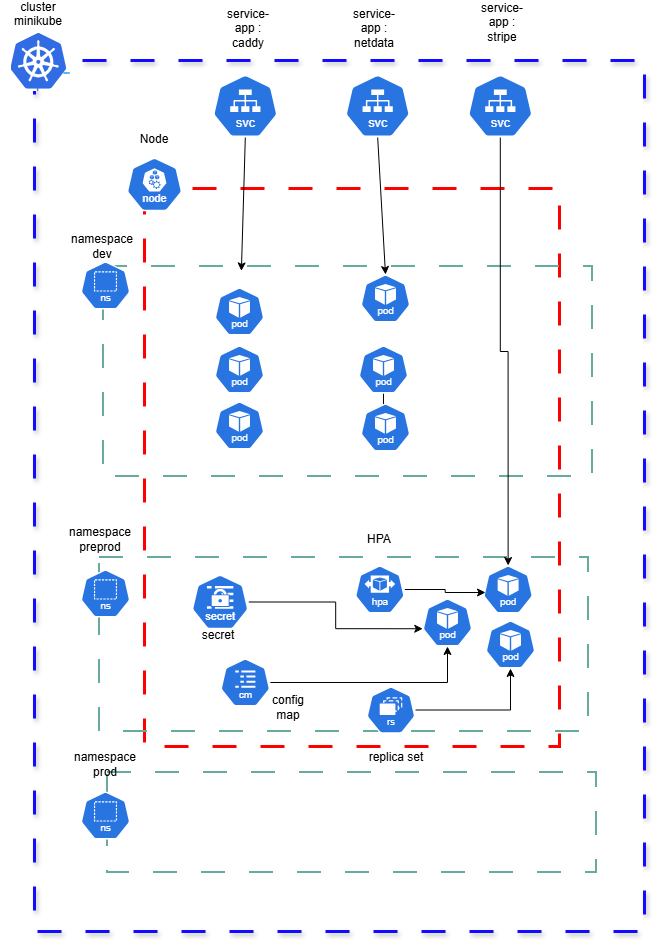

The diagram above was exported from draw.io. Its source (the exported page's mxGraphModel, read from the mxfile embedded in the PNG):
<mxGraphModel dx="1380" dy="822" grid="0" gridSize="10" guides="1" tooltips="1" connect="1" arrows="1" fold="1" page="1" pageScale="1" pageWidth="827" pageHeight="1169" background="#ffffff" math="0" shadow="0">
  <root>
    <mxCell id="0" />
    <mxCell id="1" parent="0" />
    <mxCell id="xXIOKZFmqtCIDLerRdGR-2" parent="1" style="whiteSpace=wrap;html=1;fillColor=none;dashed=1;dashPattern=8 8;strokeColor=#130BFF;strokeWidth=3;shadow=1;" value="" vertex="1">
      <mxGeometry height="871" width="610" x="125" y="97" as="geometry" />
    </mxCell>
    <mxCell id="xXIOKZFmqtCIDLerRdGR-1" parent="1" style="shape=image;verticalLabelPosition=bottom;labelBackgroundColor=default;verticalAlign=top;aspect=fixed;imageAspect=0;image=data:image/png,(base64 omitted: 4760 chars);" value="" vertex="1">
      <mxGeometry height="63" width="73" x="90.00001220703126" y="64.99998779296875" as="geometry" />
    </mxCell>
    <mxCell id="xXIOKZFmqtCIDLerRdGR-3" parent="1" style="text;html=1;whiteSpace=wrap;strokeColor=none;fillColor=none;align=center;verticalAlign=middle;rounded=0;" value="cluster minikube&lt;div&gt;&lt;br&gt;&lt;/div&gt;" vertex="1">
      <mxGeometry height="30" width="60" x="99" y="43" as="geometry" />
    </mxCell>
    <mxCell id="xXIOKZFmqtCIDLerRdGR-5" parent="1" style="whiteSpace=wrap;html=1;strokeColor=#FF0000;fillColor=none;strokeWidth=3;dashed=1;dashPattern=8 8;" value="" vertex="1">
      <mxGeometry height="558" width="415" x="235" y="225" as="geometry" />
    </mxCell>
    <mxCell id="xXIOKZFmqtCIDLerRdGR-4" parent="1" style="aspect=fixed;sketch=0;html=1;dashed=0;whitespace=wrap;verticalLabelPosition=bottom;verticalAlign=top;fillColor=#2875E2;strokeColor=#ffffff;points=[[0.005,0.63,0],[0.1,0.2,0],[0.9,0.2,0],[0.5,0,0],[0.995,0.63,0],[0.72,0.99,0],[0.5,1,0],[0.28,0.99,0]];shape=mxgraph.kubernetes.icon2;kubernetesLabel=1;prIcon=node" value="" vertex="1">
      <mxGeometry height="53.76" width="56" x="217" y="194" as="geometry" />
    </mxCell>
    <mxCell id="xXIOKZFmqtCIDLerRdGR-8" parent="1" style="text;html=1;whiteSpace=wrap;strokeColor=none;fillColor=none;align=center;verticalAlign=middle;rounded=0;" value="Node" vertex="1">
      <mxGeometry height="30" width="60" x="215" y="161" as="geometry" />
    </mxCell>
    <mxCell id="xXIOKZFmqtCIDLerRdGR-9" parent="1" style="text;html=1;whiteSpace=wrap;strokeColor=none;fillColor=none;align=center;verticalAlign=middle;rounded=0;" value="namespace dev" vertex="1">
      <mxGeometry height="30" width="60" x="163" y="268" as="geometry" />
    </mxCell>
    <mxCell id="xXIOKZFmqtCIDLerRdGR-11" parent="1" style="text;html=1;whiteSpace=wrap;strokeColor=none;fillColor=none;align=center;verticalAlign=middle;rounded=0;" value="namespace preprod" vertex="1">
      <mxGeometry height="30" width="60" x="161" y="561" as="geometry" />
    </mxCell>
    <mxCell id="xXIOKZFmqtCIDLerRdGR-17" parent="1" style="whiteSpace=wrap;html=1;dashed=1;dashPattern=12 12;fillColor=none;strokeColor=#67AB9F;strokeWidth=2;" value="" vertex="1">
      <mxGeometry height="174" width="489" x="190" y="594" as="geometry" />
    </mxCell>
    <mxCell id="xXIOKZFmqtCIDLerRdGR-16" parent="1" style="whiteSpace=wrap;html=1;fillColor=none;dashed=1;dashPattern=12 12;strokeColor=#67AB9F;strokeWidth=2;" value="" vertex="1">
      <mxGeometry height="210" width="489" x="194" y="303" as="geometry" />
    </mxCell>
    <mxCell id="xXIOKZFmqtCIDLerRdGR-6" parent="1" style="aspect=fixed;sketch=0;html=1;dashed=0;whitespace=wrap;verticalLabelPosition=bottom;verticalAlign=top;fillColor=#2875E2;strokeColor=#ffffff;points=[[0.005,0.63,0],[0.1,0.2,0],[0.9,0.2,0],[0.5,0,0],[0.995,0.63,0],[0.72,0.99,0],[0.5,1,0],[0.28,0.99,0]];shape=mxgraph.kubernetes.icon2;kubernetesLabel=1;prIcon=ns" value="" vertex="1">
      <mxGeometry height="48" width="50" x="171" y="298" as="geometry" />
    </mxCell>
    <mxCell id="xXIOKZFmqtCIDLerRdGR-7" parent="1" style="aspect=fixed;sketch=0;html=1;dashed=0;whitespace=wrap;verticalLabelPosition=bottom;verticalAlign=top;fillColor=#2875E2;strokeColor=#ffffff;points=[[0.005,0.63,0],[0.1,0.2,0],[0.9,0.2,0],[0.5,0,0],[0.995,0.63,0],[0.72,0.99,0],[0.5,1,0],[0.28,0.99,0]];shape=mxgraph.kubernetes.icon2;kubernetesLabel=1;prIcon=ns" value="" vertex="1">
      <mxGeometry height="48" width="50" x="171" y="606" as="geometry" />
    </mxCell>
    <mxCell id="xXIOKZFmqtCIDLerRdGR-19" parent="1" style="aspect=fixed;sketch=0;html=1;dashed=0;whitespace=wrap;verticalLabelPosition=bottom;verticalAlign=top;fillColor=#2875E2;strokeColor=#ffffff;points=[[0.005,0.63,0],[0.1,0.2,0],[0.9,0.2,0],[0.5,0,0],[0.995,0.63,0],[0.72,0.99,0],[0.5,1,0],[0.28,0.99,0]];shape=mxgraph.kubernetes.icon2;kubernetesLabel=1;prIcon=pod" value="" vertex="1">
      <mxGeometry height="48" width="50" x="451" y="311" as="geometry" />
    </mxCell>
    <mxCell id="xXIOKZFmqtCIDLerRdGR-20" parent="1" style="aspect=fixed;sketch=0;html=1;dashed=0;whitespace=wrap;verticalLabelPosition=bottom;verticalAlign=top;fillColor=#2875E2;strokeColor=#ffffff;points=[[0.005,0.63,0],[0.1,0.2,0],[0.9,0.2,0],[0.5,0,0],[0.995,0.63,0],[0.72,0.99,0],[0.5,1,0],[0.28,0.99,0]];shape=mxgraph.kubernetes.icon2;kubernetesLabel=1;prIcon=pod" value="" vertex="1">
      <mxGeometry height="48" width="50" x="305" y="324" as="geometry" />
    </mxCell>
    <mxCell id="xXIOKZFmqtCIDLerRdGR-21" parent="1" style="aspect=fixed;sketch=0;html=1;dashed=0;whitespace=wrap;verticalLabelPosition=bottom;verticalAlign=top;fillColor=#2875E2;strokeColor=#ffffff;points=[[0.005,0.63,0],[0.1,0.2,0],[0.9,0.2,0],[0.5,0,0],[0.995,0.63,0],[0.72,0.99,0],[0.5,1,0],[0.28,0.99,0]];shape=mxgraph.kubernetes.icon2;kubernetesLabel=1;prIcon=pod" value="" vertex="1">
      <mxGeometry height="48" width="50" x="305" y="382" as="geometry" />
    </mxCell>
    <mxCell id="xXIOKZFmqtCIDLerRdGR-22" parent="1" style="aspect=fixed;sketch=0;html=1;dashed=0;whitespace=wrap;verticalLabelPosition=bottom;verticalAlign=top;fillColor=#2875E2;strokeColor=#ffffff;points=[[0.005,0.63,0],[0.1,0.2,0],[0.9,0.2,0],[0.5,0,0],[0.995,0.63,0],[0.72,0.99,0],[0.5,1,0],[0.28,0.99,0]];shape=mxgraph.kubernetes.icon2;kubernetesLabel=1;prIcon=pod" value="" vertex="1">
      <mxGeometry height="48" width="50" x="305" y="438" as="geometry" />
    </mxCell>
    <mxCell id="xXIOKZFmqtCIDLerRdGR-27" edge="1" parent="1" source="xXIOKZFmqtCIDLerRdGR-23" style="edgeStyle=orthogonalEdgeStyle;rounded=0;orthogonalLoop=1;jettySize=auto;html=1;" target="xXIOKZFmqtCIDLerRdGR-25" value="">
      <mxGeometry relative="1" as="geometry" />
    </mxCell>
    <mxCell id="xXIOKZFmqtCIDLerRdGR-23" parent="1" style="aspect=fixed;sketch=0;html=1;dashed=0;whitespace=wrap;verticalLabelPosition=bottom;verticalAlign=top;fillColor=#2875E2;strokeColor=#ffffff;points=[[0.005,0.63,0],[0.1,0.2,0],[0.9,0.2,0],[0.5,0,0],[0.995,0.63,0],[0.72,0.99,0],[0.5,1,0],[0.28,0.99,0]];shape=mxgraph.kubernetes.icon2;kubernetesLabel=1;prIcon=pod" value="" vertex="1">
      <mxGeometry height="48" width="50" x="449" y="382" as="geometry" />
    </mxCell>
    <mxCell id="xXIOKZFmqtCIDLerRdGR-25" parent="1" style="aspect=fixed;sketch=0;html=1;dashed=0;whitespace=wrap;verticalLabelPosition=bottom;verticalAlign=top;fillColor=#2875E2;strokeColor=#ffffff;points=[[0.005,0.63,0],[0.1,0.2,0],[0.9,0.2,0],[0.5,0,0],[0.995,0.63,0],[0.72,0.99,0],[0.5,1,0],[0.28,0.99,0]];shape=mxgraph.kubernetes.icon2;kubernetesLabel=1;prIcon=pod" value="" vertex="1">
      <mxGeometry height="48" width="50" x="451" y="440" as="geometry" />
    </mxCell>
    <mxCell id="xXIOKZFmqtCIDLerRdGR-28" parent="1" style="aspect=fixed;sketch=0;html=1;dashed=0;whitespace=wrap;verticalLabelPosition=bottom;verticalAlign=top;fillColor=#2875E2;strokeColor=#ffffff;points=[[0.005,0.63,0],[0.1,0.2,0],[0.9,0.2,0],[0.5,0,0],[0.995,0.63,0],[0.72,0.99,0],[0.5,1,0],[0.28,0.99,0]];shape=mxgraph.kubernetes.icon2;kubernetesLabel=1;prIcon=svc" value="" vertex="1">
      <mxGeometry height="63" width="65.63" x="303" y="111" as="geometry" />
    </mxCell>
    <mxCell id="xXIOKZFmqtCIDLerRdGR-29" parent="1" style="aspect=fixed;sketch=0;html=1;dashed=0;whitespace=wrap;verticalLabelPosition=bottom;verticalAlign=top;fillColor=#2875E2;strokeColor=#ffffff;points=[[0.005,0.63,0],[0.1,0.2,0],[0.9,0.2,0],[0.5,0,0],[0.995,0.63,0],[0.72,0.99,0],[0.5,1,0],[0.28,0.99,0]];shape=mxgraph.kubernetes.icon2;kubernetesLabel=1;prIcon=svc" value="" vertex="1">
      <mxGeometry height="63" width="65.63" x="435.37" y="111" as="geometry" />
    </mxCell>
    <mxCell id="xXIOKZFmqtCIDLerRdGR-30" parent="1" style="aspect=fixed;sketch=0;html=1;dashed=0;whitespace=wrap;verticalLabelPosition=bottom;verticalAlign=top;fillColor=#2875E2;strokeColor=#ffffff;points=[[0.005,0.63,0],[0.1,0.2,0],[0.9,0.2,0],[0.5,0,0],[0.995,0.63,0],[0.72,0.99,0],[0.5,1,0],[0.28,0.99,0]];shape=mxgraph.kubernetes.icon2;kubernetesLabel=1;prIcon=svc" value="" vertex="1">
      <mxGeometry height="63" width="65.63" x="558" y="111" as="geometry" />
    </mxCell>
    <mxCell id="xXIOKZFmqtCIDLerRdGR-31" edge="1" parent="1" source="xXIOKZFmqtCIDLerRdGR-28" style="edgeStyle=none;orthogonalLoop=1;jettySize=auto;html=1;rounded=0;entryX=0.282;entryY=0.021;entryDx=0;entryDy=0;entryPerimeter=0;exitX=0.5;exitY=1;exitDx=0;exitDy=0;exitPerimeter=0;" target="xXIOKZFmqtCIDLerRdGR-16" value="">
      <mxGeometry relative="1" width="100" as="geometry">
        <Array as="points" />
        <mxPoint x="351" y="423" as="sourcePoint" />
        <mxPoint x="451" y="423" as="targetPoint" />
      </mxGeometry>
    </mxCell>
    <mxCell id="xXIOKZFmqtCIDLerRdGR-32" edge="1" parent="1" source="xXIOKZFmqtCIDLerRdGR-29" style="edgeStyle=none;orthogonalLoop=1;jettySize=auto;html=1;rounded=0;entryX=0.5;entryY=0;entryDx=0;entryDy=0;entryPerimeter=0;exitX=0.5;exitY=1;exitDx=0;exitDy=0;exitPerimeter=0;" target="xXIOKZFmqtCIDLerRdGR-19" value="">
      <mxGeometry relative="1" width="100" as="geometry">
        <Array as="points" />
        <mxPoint x="467" y="283" as="sourcePoint" />
        <mxPoint x="463" y="416" as="targetPoint" />
      </mxGeometry>
    </mxCell>
    <mxCell id="xXIOKZFmqtCIDLerRdGR-33" parent="1" style="aspect=fixed;sketch=0;html=1;dashed=0;whitespace=wrap;verticalLabelPosition=bottom;verticalAlign=top;fillColor=#2875E2;strokeColor=#ffffff;points=[[0.005,0.63,0],[0.1,0.2,0],[0.9,0.2,0],[0.5,0,0],[0.995,0.63,0],[0.72,0.99,0],[0.5,1,0],[0.28,0.99,0]];shape=mxgraph.kubernetes.icon2;kubernetesLabel=1;prIcon=pod" value="" vertex="1">
      <mxGeometry height="48" width="50" x="573.63" y="602" as="geometry" />
    </mxCell>
    <mxCell id="xXIOKZFmqtCIDLerRdGR-34" parent="1" style="aspect=fixed;sketch=0;html=1;dashed=0;whitespace=wrap;verticalLabelPosition=bottom;verticalAlign=top;fillColor=#2875E2;strokeColor=#ffffff;points=[[0.005,0.63,0],[0.1,0.2,0],[0.9,0.2,0],[0.5,0,0],[0.995,0.63,0],[0.72,0.99,0],[0.5,1,0],[0.28,0.99,0]];shape=mxgraph.kubernetes.icon2;kubernetesLabel=1;prIcon=pod" value="" vertex="1">
      <mxGeometry height="48" width="50" x="576" y="657" as="geometry" />
    </mxCell>
    <mxCell id="xXIOKZFmqtCIDLerRdGR-35" parent="1" style="aspect=fixed;sketch=0;html=1;dashed=0;whitespace=wrap;verticalLabelPosition=bottom;verticalAlign=top;fillColor=#2875E2;strokeColor=#ffffff;points=[[0.005,0.63,0],[0.1,0.2,0],[0.9,0.2,0],[0.5,0,0],[0.995,0.63,0],[0.72,0.99,0],[0.5,1,0],[0.28,0.99,0]];shape=mxgraph.kubernetes.icon2;kubernetesLabel=1;prIcon=pod" value="" vertex="1">
      <mxGeometry height="48" width="50" x="513" y="635" as="geometry" />
    </mxCell>
    <mxCell id="xXIOKZFmqtCIDLerRdGR-36" edge="1" parent="1" source="xXIOKZFmqtCIDLerRdGR-30" style="edgeStyle=orthogonalEdgeStyle;rounded=0;orthogonalLoop=1;jettySize=auto;html=1;entryX=0.5;entryY=0;entryDx=0;entryDy=0;entryPerimeter=0;" target="xXIOKZFmqtCIDLerRdGR-33">
      <mxGeometry relative="1" as="geometry" />
    </mxCell>
    <mxCell id="xXIOKZFmqtCIDLerRdGR-37" parent="1" style="text;html=1;whiteSpace=wrap;strokeColor=none;fillColor=none;align=center;verticalAlign=middle;rounded=0;" value="service-app : caddy&lt;div&gt;&lt;br&gt;&lt;/div&gt;" vertex="1">
      <mxGeometry height="30" width="60" x="308.63" y="57" as="geometry" />
    </mxCell>
    <mxCell id="xXIOKZFmqtCIDLerRdGR-38" parent="1" style="text;html=1;whiteSpace=wrap;strokeColor=none;fillColor=none;align=center;verticalAlign=middle;rounded=0;" value="service-app : netdata&lt;div&gt;&lt;br&gt;&lt;/div&gt;" vertex="1">
      <mxGeometry height="30" width="60" x="435.37" y="57" as="geometry" />
    </mxCell>
    <mxCell id="xXIOKZFmqtCIDLerRdGR-39" parent="1" style="text;html=1;whiteSpace=wrap;strokeColor=none;fillColor=none;align=center;verticalAlign=middle;rounded=0;" value="service-app : stripe&lt;div&gt;&lt;br&gt;&lt;/div&gt;" vertex="1">
      <mxGeometry height="30" width="60" x="563" y="51" as="geometry" />
    </mxCell>
    <mxCell id="xXIOKZFmqtCIDLerRdGR-40" parent="1" style="aspect=fixed;sketch=0;html=1;dashed=0;whitespace=wrap;verticalLabelPosition=bottom;verticalAlign=top;fillColor=#2875E2;strokeColor=#ffffff;points=[[0.005,0.63,0],[0.1,0.2,0],[0.9,0.2,0],[0.5,0,0],[0.995,0.63,0],[0.72,0.99,0],[0.5,1,0],[0.28,0.99,0]];shape=mxgraph.kubernetes.icon2;kubernetesLabel=1;prIcon=secret" value="" vertex="1">
      <mxGeometry height="55" width="57.29" x="282" y="611" as="geometry" />
    </mxCell>
    <mxCell id="xXIOKZFmqtCIDLerRdGR-41" edge="1" parent="1" source="xXIOKZFmqtCIDLerRdGR-40" style="edgeStyle=orthogonalEdgeStyle;rounded=0;orthogonalLoop=1;jettySize=auto;html=1;entryX=0.005;entryY=0.63;entryDx=0;entryDy=0;entryPerimeter=0;" target="xXIOKZFmqtCIDLerRdGR-35">
      <mxGeometry relative="1" as="geometry" />
    </mxCell>
    <mxCell id="xXIOKZFmqtCIDLerRdGR-42" parent="1" style="aspect=fixed;sketch=0;html=1;dashed=0;whitespace=wrap;verticalLabelPosition=bottom;verticalAlign=top;fillColor=#2875E2;strokeColor=#ffffff;points=[[0.005,0.63,0],[0.1,0.2,0],[0.9,0.2,0],[0.5,0,0],[0.995,0.63,0],[0.72,0.99,0],[0.5,1,0],[0.28,0.99,0]];shape=mxgraph.kubernetes.icon2;kubernetesLabel=1;prIcon=cm" value="" vertex="1">
      <mxGeometry height="48" width="50" x="310.82" y="695" as="geometry" />
    </mxCell>
    <mxCell id="xXIOKZFmqtCIDLerRdGR-43" edge="1" parent="1" source="xXIOKZFmqtCIDLerRdGR-42" style="edgeStyle=orthogonalEdgeStyle;rounded=0;orthogonalLoop=1;jettySize=auto;html=1;entryX=0.5;entryY=1;entryDx=0;entryDy=0;entryPerimeter=0;" target="xXIOKZFmqtCIDLerRdGR-35">
      <mxGeometry relative="1" as="geometry" />
    </mxCell>
    <mxCell id="xXIOKZFmqtCIDLerRdGR-44" parent="1" style="text;html=1;whiteSpace=wrap;strokeColor=none;fillColor=none;align=center;verticalAlign=middle;rounded=0;" value="secret" vertex="1">
      <mxGeometry height="30" width="60" x="279.29" y="657" as="geometry" />
    </mxCell>
    <mxCell id="xXIOKZFmqtCIDLerRdGR-45" parent="1" style="text;html=1;whiteSpace=wrap;strokeColor=none;fillColor=none;align=center;verticalAlign=middle;rounded=0;" value="config map" vertex="1">
      <mxGeometry height="30" width="60" x="349" y="729" as="geometry" />
    </mxCell>
    <mxCell id="xXIOKZFmqtCIDLerRdGR-46" parent="1" style="aspect=fixed;sketch=0;html=1;dashed=0;whitespace=wrap;verticalLabelPosition=bottom;verticalAlign=top;fillColor=#2875E2;strokeColor=#ffffff;points=[[0.005,0.63,0],[0.1,0.2,0],[0.9,0.2,0],[0.5,0,0],[0.995,0.63,0],[0.72,0.99,0],[0.5,1,0],[0.28,0.99,0]];shape=mxgraph.kubernetes.icon2;kubernetesLabel=1;prIcon=hpa" value="" vertex="1">
      <mxGeometry height="48" width="50" x="445.37" y="602" as="geometry" />
    </mxCell>
    <mxCell id="xXIOKZFmqtCIDLerRdGR-47" edge="1" parent="1" source="xXIOKZFmqtCIDLerRdGR-46" style="edgeStyle=orthogonalEdgeStyle;rounded=0;orthogonalLoop=1;jettySize=auto;html=1;">
      <mxGeometry relative="1" as="geometry">
        <mxPoint x="576" y="629" as="targetPoint" />
      </mxGeometry>
    </mxCell>
    <mxCell id="xXIOKZFmqtCIDLerRdGR-48" parent="1" style="aspect=fixed;sketch=0;html=1;dashed=0;whitespace=wrap;verticalLabelPosition=bottom;verticalAlign=top;fillColor=#2875E2;strokeColor=#ffffff;points=[[0.005,0.63,0],[0.1,0.2,0],[0.9,0.2,0],[0.5,0,0],[0.995,0.63,0],[0.72,0.99,0],[0.5,1,0],[0.28,0.99,0]];shape=mxgraph.kubernetes.icon2;kubernetesLabel=1;prIcon=rs" value="" vertex="1">
      <mxGeometry height="47.04" width="49" x="457" y="723" as="geometry" />
    </mxCell>
    <mxCell id="xXIOKZFmqtCIDLerRdGR-49" edge="1" parent="1" source="xXIOKZFmqtCIDLerRdGR-48" style="edgeStyle=orthogonalEdgeStyle;rounded=0;orthogonalLoop=1;jettySize=auto;html=1;entryX=0.5;entryY=1;entryDx=0;entryDy=0;entryPerimeter=0;" target="xXIOKZFmqtCIDLerRdGR-34">
      <mxGeometry relative="1" as="geometry" />
    </mxCell>
    <mxCell id="xXIOKZFmqtCIDLerRdGR-50" parent="1" style="text;html=1;whiteSpace=wrap;strokeColor=none;fillColor=none;align=center;verticalAlign=middle;rounded=0;" value="HPA" vertex="1">
      <mxGeometry height="30" width="60" x="440.37" y="561" as="geometry" />
    </mxCell>
    <mxCell id="xXIOKZFmqtCIDLerRdGR-51" parent="1" style="text;html=1;whiteSpace=wrap;strokeColor=none;fillColor=none;align=center;verticalAlign=middle;rounded=0;" value="replica set&lt;div&gt;&lt;br&gt;&lt;/div&gt;" vertex="1">
      <mxGeometry height="30" width="60" x="457" y="786" as="geometry" />
    </mxCell>
    <mxCell id="xXIOKZFmqtCIDLerRdGR-52" parent="1" style="whiteSpace=wrap;html=1;dashed=1;dashPattern=12 12;fillColor=none;strokeColor=#67AB9F;strokeWidth=2;" value="" vertex="1">
      <mxGeometry height="100" width="489" x="198" y="809" as="geometry" />
    </mxCell>
    <mxCell id="xXIOKZFmqtCIDLerRdGR-53" parent="1" style="aspect=fixed;sketch=0;html=1;dashed=0;whitespace=wrap;verticalLabelPosition=bottom;verticalAlign=top;fillColor=#2875E2;strokeColor=#ffffff;points=[[0.005,0.63,0],[0.1,0.2,0],[0.9,0.2,0],[0.5,0,0],[0.995,0.63,0],[0.72,0.99,0],[0.5,1,0],[0.28,0.99,0]];shape=mxgraph.kubernetes.icon2;kubernetesLabel=1;prIcon=ns" value="" vertex="1">
      <mxGeometry height="48" width="50" x="171" y="828" as="geometry" />
    </mxCell>
    <mxCell id="xXIOKZFmqtCIDLerRdGR-54" parent="1" style="text;html=1;whiteSpace=wrap;strokeColor=none;fillColor=none;align=center;verticalAlign=middle;rounded=0;" value="namespace prod" vertex="1">
      <mxGeometry height="30" width="60" x="166" y="786" as="geometry" />
    </mxCell>
  </root>
</mxGraphModel>